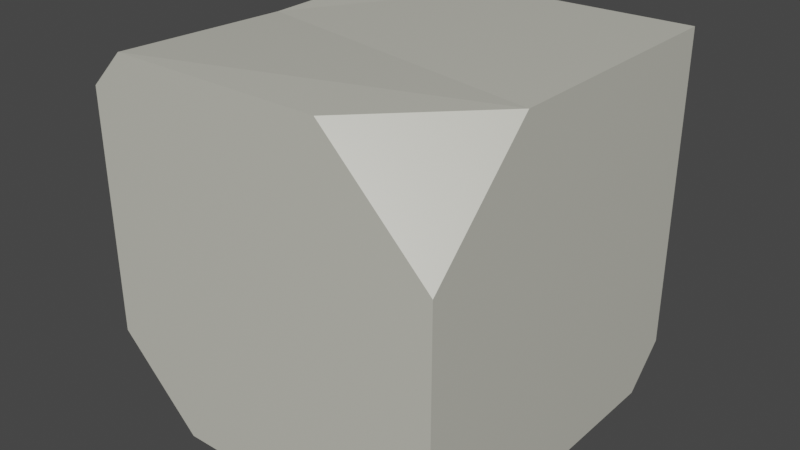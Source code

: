 # Source: StoneBrick2.blend  (saved by Blender 2.93.21; exported with 4.5.12 LTS)
import bpy
from mathutils import Matrix  # noqa: F401  (used for matrix-valued properties, if any)

bpy.ops.wm.read_factory_settings(use_empty=True)
scene = bpy.context.scene
scene.name = 'Scene'

# ---- collections
col_collection = bpy.data.collections.new('Collection'); scene.collection.children.link(col_collection)

# ---- materials (node trees are filled in below, after node groups)
mat_material = bpy.data.materials.new('Material')
mat_material.alpha_threshold = 0.0
mat_material.use_transparent_shadow = False
mat_material.line_color = (0.0, 0.0, 0.0, 1.0)

# ---- material node trees
mat_material.use_nodes = True; mat_material.node_tree.nodes.clear()
_N = mat_material.node_tree.nodes; _L = mat_material.node_tree.links
n0 = _N.new('ShaderNodeOutputMaterial'); n0.name = 'Material Output'; n0.location = (300, 300)
n1 = _N.new('ShaderNodeBsdfPrincipled'); n1.name = 'Principled BSDF'; n1.location = (10, 300)
n1.distribution = 'GGX'
n1.subsurface_method = 'BURLEY'
n1.inputs[0].default_value = (0.5906, 0.5841, 0.5089, 1.0)
n1.inputs[2].default_value = 0.4
n1.inputs[3].default_value = 1.45
n1.inputs[27].default_value = (0.0, 0.0, 0.0, 1.0)
n1.inputs[28].default_value = 1.0
_L.new(n1.outputs[0], n0.inputs[0])
n0.is_active_output = True

# ---- world
world_world = bpy.data.worlds.new('World'); scene.world = world_world
world_world.use_nodes = True; world_world.node_tree.nodes.clear()
_N = world_world.node_tree.nodes; _L = world_world.node_tree.links
n0 = _N.new('ShaderNodeOutputWorld'); n0.name = 'World Output'; n0.location = (300, 300)
n1 = _N.new('ShaderNodeBackground'); n1.name = 'Background'; n1.location = (10, 300)
n1.inputs[0].default_value = (0.05088, 0.05088, 0.05088, 1.0)
_L.new(n1.outputs[0], n0.inputs[0])
n0.is_active_output = True
world_world.color = (0.05088, 0.05088, 0.05088)
world_world.use_sun_shadow = False
world_world.sun_shadow_jitter_overblur = 0.0

# ---- meshes
me_cube = bpy.data.meshes.new('Cube')
me_cube.from_pydata([(1.0, 1.0, 1.0), (1.0, -1.0, -1.0), (-0.8187, 0.01587, 0.9544), (1.0, -0.4072, 1.0), (0.4072, -1.0, 1.0), (1.0, -1.0, 0.4072), (1.0, 0.7756, -1.0), (1.0, 1.0, -0.7756), (-1.0, 1.0, -0.7756), (-1.0, 0.7756, -1.0), (-1.0, 1.0, 0.7969), (-0.7969, -1.0, 1.0), (-1.0, -1.0, 0.7969), (-1.0, -1.0, -0.5425), (-1.0, -0.5425, -1.0), (-0.5425, -1.0, -1.0), (-0.1468, 1.012, 0.9779), (-1.0, 1.0, 0.7969), (-0.8063, 0.704, 0.9712)], [], [(0, 16, 18, 2, 3), (6, 7, 0, 3, 5, 1), (3, 4, 5), (14, 13, 12, 10, 8, 9), (6, 9, 8, 7), (9, 6, 1, 15, 14), (8, 10, 17, 16, 0, 7), (13, 14, 15), (1, 5, 4, 11, 12, 13, 15), (3, 2, 11, 4), (16, 17, 18), (11, 2, 18, 17, 10, 12)])
_uv = me_cube.uv_layers.new(name='UVMap')
_uv.uv.foreach_set('vector', [0.161, 0.81, 0.1837, 0.5427, 0.2714, 0.4007, 0.4306, 0.4087, 0.4886, 0.8415, 0.9066, 0.2875, 0.948, 0.3044, 0.9999, 0.5447, 0.8094, 0.5858, 0.7119, 0.5229, 0.6719, 0.3088, 0.4886, 0.8415, 0.6394, 0.7171, 0.6716, 0.9099, 0.1997, 0.1445, 0.2498, 0.1523, 0.3267, 0.2217, 0.2051, 0.3357, 0.1197, 0.2417, 0.1209, 0.2161, 0.9066, 0.2875, 0.9565, 0.02248, 0.9999, 0.03071, 0.948, 0.3044, 0.9565, 0.02248, 0.9066, 0.2875, 0.6719, 0.3088, 0.6728, 0.06828, 0.7497, 0.000122, 0.1197, 0.2417, 0.2051, 0.3357, 0.205, 0.3379, 0.1639, 0.3929, 0.09658, 0.4565, 0.000122, 0.3504, 0.2498, 0.1523, 0.1997, 0.1445, 0.2359, 0.1035, 0.3089, 0.000122, 0.4032, 0.06667, 0.4142, 0.1388, 0.3509, 0.2189, 0.3267, 0.2217, 0.2498, 0.1523, 0.2359, 0.1035, 0.4886, 0.8415, 0.4306, 0.4087, 0.6668, 0.437, 0.6394, 0.7171, 0.1837, 0.5427, 0.205, 0.3379, 0.2714, 0.4007, 0.6668, 0.437, 0.4306, 0.4087, 0.2714, 0.4007, 0.205, 0.3379, 0.2051, 0.3357, 0.6716, 0.3703])
me_cube.materials.append(mat_material)
me_cube.use_remesh_preserve_volume = False
me_cube.use_remesh_preserve_attributes = False
me_cube.use_mirror_vertex_groups = False
me_cube.update()

# ---- objects
ob_cube = bpy.data.objects.new('Cube', me_cube)

# ---- transforms, parenting, visibility, modifiers, constraints
ob_cube.location = (0.0, 0.0, 0.0)
ob_cube.lock_rotations_4d = False
ob_cube.empty_display_type = 'ARROWS'
ob_cube.lineart.crease_threshold = 0.0

# ---- collection membership
col_collection.objects.link(ob_cube)

# ---- scene / render settings (as saved in the file)
scene.frame_start = 1; scene.frame_end = 250; scene.frame_set(1)
scene.render.engine = 'BLENDER_EEVEE_NEXT'
scene.cycles.use_denoising = False
scene.cycles.samples = 128
scene.cycles.sampling_pattern = 'TABULATED_SOBOL'
scene.cycles.use_adaptive_sampling = False
scene.cycles.use_light_tree = False
scene.view_settings.view_transform = 'Filmic'
bpy.context.view_layer.update()

# ---- added for rendering (the .blend has no active camera and no usable light): camera, sun
cam_auto = bpy.data.cameras.new('AutoCamera')
cam_auto.lens = 50.0
cam_auto.sensor_width = 36.0
cam_auto.clip_end = 1000.0
ob_auto_camera = bpy.data.objects.new('AutoCamera', cam_auto)
scene.collection.objects.link(ob_auto_camera)
ob_auto_camera.location = (3.21164, -3.84783, 2.56932)
ob_auto_camera.rotation_euler = (1.09748, -7.21219e-08, 0.694738)
scene.camera = ob_auto_camera
light_auto_sun = bpy.data.lights.new('AutoSun', 'SUN')
light_auto_sun.energy = 3.0
light_auto_sun.angle = 0.0523599
ob_auto_sun = bpy.data.objects.new('AutoSun', light_auto_sun)
scene.collection.objects.link(ob_auto_sun)
ob_auto_sun.rotation_euler = (0.872665, 0.174533, 0.523599)
bpy.context.view_layer.update()
